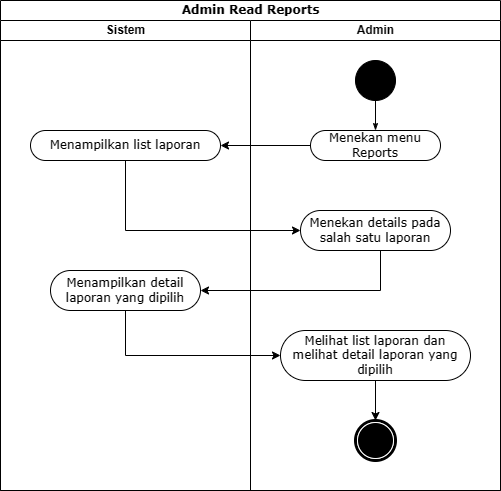

The diagram above was exported from draw.io. Its source (the exported page's mxGraphModel, read from the mxfile embedded in the PNG):
<mxGraphModel dx="1562" dy="907" grid="1" gridSize="10" guides="1" tooltips="1" connect="1" arrows="1" fold="1" page="1" pageScale="1" pageWidth="850" pageHeight="1100" math="0" shadow="0">
  <root>
    <mxCell id="0" />
    <mxCell id="1" parent="0" />
    <mxCell id="2oUbIyNSb66RtdEf9iAL-1" value="Admin Read Reports" style="swimlane;html=1;childLayout=stackLayout;startSize=20;rounded=0;shadow=0;comic=0;labelBackgroundColor=none;strokeWidth=1;fontFamily=Verdana;fontSize=12;align=center;" vertex="1" parent="1">
      <mxGeometry x="40" y="20" width="500" height="490" as="geometry" />
    </mxCell>
    <mxCell id="2oUbIyNSb66RtdEf9iAL-2" value="Sistem" style="swimlane;html=1;startSize=20;" vertex="1" parent="2oUbIyNSb66RtdEf9iAL-1">
      <mxGeometry y="20" width="250" height="470" as="geometry" />
    </mxCell>
    <mxCell id="2oUbIyNSb66RtdEf9iAL-3" value="Menampilkan list laporan" style="whiteSpace=wrap;html=1;fontFamily=Verdana;rounded=1;shadow=0;comic=0;labelBackgroundColor=none;strokeWidth=1;arcSize=50;" vertex="1" parent="2oUbIyNSb66RtdEf9iAL-2">
      <mxGeometry x="30" y="110" width="190" height="30" as="geometry" />
    </mxCell>
    <mxCell id="2oUbIyNSb66RtdEf9iAL-4" value="Menampilkan detail laporan yang dipilih" style="whiteSpace=wrap;html=1;fontFamily=Verdana;rounded=1;shadow=0;comic=0;labelBackgroundColor=none;strokeWidth=1;arcSize=50;" vertex="1" parent="2oUbIyNSb66RtdEf9iAL-2">
      <mxGeometry x="50" y="250" width="150" height="40" as="geometry" />
    </mxCell>
    <mxCell id="2oUbIyNSb66RtdEf9iAL-5" value="Admin" style="swimlane;html=1;startSize=20;" vertex="1" parent="2oUbIyNSb66RtdEf9iAL-1">
      <mxGeometry x="250" y="20" width="250" height="470" as="geometry" />
    </mxCell>
    <mxCell id="2oUbIyNSb66RtdEf9iAL-6" style="edgeStyle=orthogonalEdgeStyle;rounded=0;html=1;labelBackgroundColor=none;startArrow=none;startFill=0;startSize=5;endArrow=classicThin;endFill=1;endSize=5;jettySize=auto;orthogonalLoop=1;strokeWidth=1;fontFamily=Verdana;fontSize=12" edge="1" parent="2oUbIyNSb66RtdEf9iAL-5" source="2oUbIyNSb66RtdEf9iAL-7" target="2oUbIyNSb66RtdEf9iAL-8">
      <mxGeometry relative="1" as="geometry" />
    </mxCell>
    <mxCell id="2oUbIyNSb66RtdEf9iAL-7" value="" style="ellipse;whiteSpace=wrap;html=1;rounded=0;shadow=0;comic=0;labelBackgroundColor=none;strokeWidth=1;fillColor=#000000;fontFamily=Verdana;fontSize=12;align=center;" vertex="1" parent="2oUbIyNSb66RtdEf9iAL-5">
      <mxGeometry x="105" y="40" width="40" height="40" as="geometry" />
    </mxCell>
    <mxCell id="2oUbIyNSb66RtdEf9iAL-8" value="Menekan menu Reports" style="rounded=1;whiteSpace=wrap;html=1;shadow=0;comic=0;labelBackgroundColor=none;strokeWidth=1;fontFamily=Verdana;fontSize=12;align=center;arcSize=50;" vertex="1" parent="2oUbIyNSb66RtdEf9iAL-5">
      <mxGeometry x="60" y="110" width="130" height="30" as="geometry" />
    </mxCell>
    <mxCell id="2oUbIyNSb66RtdEf9iAL-9" value="Menekan details pada salah satu laporan" style="whiteSpace=wrap;html=1;fontFamily=Verdana;rounded=1;shadow=0;comic=0;labelBackgroundColor=none;strokeWidth=1;arcSize=50;" vertex="1" parent="2oUbIyNSb66RtdEf9iAL-5">
      <mxGeometry x="50" y="190" width="150" height="40" as="geometry" />
    </mxCell>
    <mxCell id="2oUbIyNSb66RtdEf9iAL-10" value="" style="edgeStyle=orthogonalEdgeStyle;rounded=0;orthogonalLoop=1;jettySize=auto;html=1;" edge="1" parent="2oUbIyNSb66RtdEf9iAL-5" source="2oUbIyNSb66RtdEf9iAL-11" target="2oUbIyNSb66RtdEf9iAL-12">
      <mxGeometry relative="1" as="geometry" />
    </mxCell>
    <mxCell id="2oUbIyNSb66RtdEf9iAL-11" value="Melihat list laporan dan melihat detail laporan yang dipilih" style="whiteSpace=wrap;html=1;fontFamily=Verdana;rounded=1;shadow=0;comic=0;labelBackgroundColor=none;strokeWidth=1;arcSize=50;" vertex="1" parent="2oUbIyNSb66RtdEf9iAL-5">
      <mxGeometry x="30" y="310" width="190" height="50" as="geometry" />
    </mxCell>
    <mxCell id="2oUbIyNSb66RtdEf9iAL-12" value="" style="shape=mxgraph.bpmn.shape;html=1;verticalLabelPosition=bottom;labelBackgroundColor=#ffffff;verticalAlign=top;perimeter=ellipsePerimeter;outline=end;symbol=terminate;rounded=0;shadow=0;comic=0;strokeWidth=1;fontFamily=Verdana;fontSize=12;align=center;" vertex="1" parent="2oUbIyNSb66RtdEf9iAL-5">
      <mxGeometry x="105" y="400" width="40" height="40" as="geometry" />
    </mxCell>
    <mxCell id="2oUbIyNSb66RtdEf9iAL-13" value="" style="edgeStyle=orthogonalEdgeStyle;rounded=0;orthogonalLoop=1;jettySize=auto;html=1;" edge="1" parent="2oUbIyNSb66RtdEf9iAL-1" source="2oUbIyNSb66RtdEf9iAL-8" target="2oUbIyNSb66RtdEf9iAL-3">
      <mxGeometry relative="1" as="geometry" />
    </mxCell>
    <mxCell id="2oUbIyNSb66RtdEf9iAL-14" value="" style="edgeStyle=orthogonalEdgeStyle;rounded=0;orthogonalLoop=1;jettySize=auto;html=1;" edge="1" parent="2oUbIyNSb66RtdEf9iAL-1" source="2oUbIyNSb66RtdEf9iAL-3" target="2oUbIyNSb66RtdEf9iAL-9">
      <mxGeometry relative="1" as="geometry">
        <Array as="points">
          <mxPoint x="125" y="230" />
        </Array>
      </mxGeometry>
    </mxCell>
    <mxCell id="2oUbIyNSb66RtdEf9iAL-15" style="edgeStyle=orthogonalEdgeStyle;rounded=0;orthogonalLoop=1;jettySize=auto;html=1;entryX=1;entryY=0.5;entryDx=0;entryDy=0;" edge="1" parent="2oUbIyNSb66RtdEf9iAL-1" source="2oUbIyNSb66RtdEf9iAL-9" target="2oUbIyNSb66RtdEf9iAL-4">
      <mxGeometry relative="1" as="geometry">
        <Array as="points">
          <mxPoint x="380" y="290" />
        </Array>
        <mxPoint x="190" y="290" as="targetPoint" />
      </mxGeometry>
    </mxCell>
    <mxCell id="2oUbIyNSb66RtdEf9iAL-16" style="edgeStyle=orthogonalEdgeStyle;rounded=0;orthogonalLoop=1;jettySize=auto;html=1;entryX=0;entryY=0.5;entryDx=0;entryDy=0;" edge="1" parent="2oUbIyNSb66RtdEf9iAL-1" source="2oUbIyNSb66RtdEf9iAL-4" target="2oUbIyNSb66RtdEf9iAL-11">
      <mxGeometry relative="1" as="geometry">
        <Array as="points">
          <mxPoint x="125" y="355" />
        </Array>
      </mxGeometry>
    </mxCell>
  </root>
</mxGraphModel>